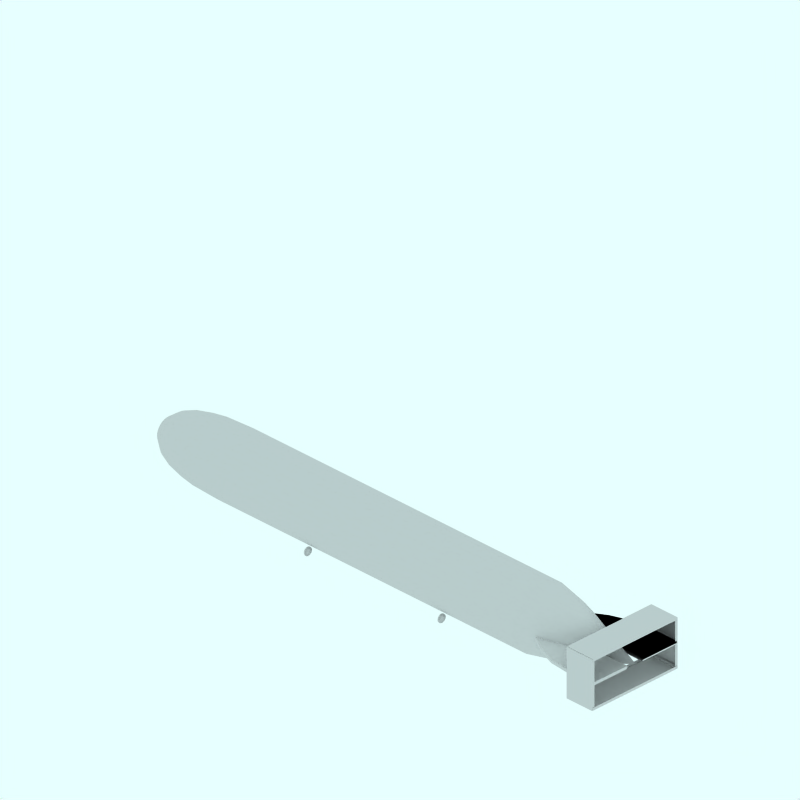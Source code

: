 # Source: ZeppelinLZ10.blend  (saved by Blender 2.49.2; exported with 4.5.12 LTS)
import bpy
from mathutils import Matrix  # noqa: F401  (used for matrix-valued properties, if any)

bpy.ops.wm.read_factory_settings(use_empty=True)
scene = bpy.context.scene
scene.name = 'Scene'

# ---- collections
col_collection_1 = bpy.data.collections.new('Collection 1'); scene.collection.children.link(col_collection_1)
col_collection_2 = bpy.data.collections.new('Collection 2'); scene.collection.children.link(col_collection_2)
col_collection_2.hide_render = True
col_collection_2.hide_viewport = True
col_collection_3 = bpy.data.collections.new('Collection 3'); scene.collection.children.link(col_collection_3)
col_collection_3.hide_render = True
col_collection_3.hide_viewport = True
col_collection_4 = bpy.data.collections.new('Collection 4'); scene.collection.children.link(col_collection_4)
col_collection_4.hide_render = True
col_collection_4.hide_viewport = True

# ---- materials (node trees are filled in below, after node groups)
mat_transparent = bpy.data.materials.new('Transparent')
mat_transparent.alpha_threshold = 0.0
mat_transparent.preview_render_type = 'FLAT'
mat_transparent.roughness = 0.5

# ---- material node trees

# ---- world
world_world = bpy.data.worlds.new('World'); scene.world = world_world
world_world.color = (0.9059, 1.0, 1.0)
world_world.use_sun_shadow = False
world_world.sun_shadow_jitter_overblur = 0.0
world_world.cycles.sampling_method = 'MANUAL'
world_world.cycles.sample_map_resolution = 256

# ---- cameras
cam_camera_001 = bpy.data.cameras.new('Camera.001')
cam_camera_001.type = 'ORTHO'
cam_camera_001.passepartout_alpha = 0.2
cam_camera_001.clip_end = 100.0
cam_camera_001.lens = 35.0
cam_camera_001.ortho_scale = 12.0
cam_camera_001.display_size = 5.91
cam_camera_001.show_passepartout = False
cam_camera_001.show_safe_areas = True
cam_camera_001.dof.focus_distance = 0.0
cam_camera_001.dof.aperture_fstop = 128.0

# ---- lights
light_lamp = bpy.data.lights.new('Lamp', 'SUN')
light_lamp.transmission_factor = 0.0
light_lamp.angle = 1.571
light_lamp.energy = 0.028
light_lamp.shadow_buffer_clip_start = 0.5
light_lamp.shadow_soft_size = 1.0
light_lamp.shadow_cascade_max_distance = 1000.0
light_lamp.cycles.use_multiple_importance_sampling = False

# ---- meshes
me_cube_002 = bpy.data.meshes.new('Cube.002')
me_cube_002.from_pydata([(4.981, 0.9065, 0.4475), (4.441, 0.9065, 0.4475), (4.981, 0.9065, 1.332), (4.441, 0.9065, 1.332), (4.981, 0.8545, 0.4475), (4.441, 0.8545, 0.4475), (4.981, 0.8545, 1.332), (4.441, 0.8545, 1.332)], [], [(2, 0, 1, 3), (0, 4, 5, 1), (3, 7, 6, 2), (4, 0, 2, 6), (7, 3, 1, 5)])
me_cube_002.use_remesh_preserve_volume = False
me_cube_002.use_remesh_preserve_attributes = False
me_cube_002.use_mirror_vertex_groups = False
me_cube_002.update()
me_cube_001 = bpy.data.meshes.new('Cube.001')
me_cube_001.from_pydata([(4.986, 0.89, 0.448), (4.986, -0.89, 0.448), (4.441, -0.89, 0.448), (4.441, 0.89, 0.448), (4.986, -0.89, 0.398), (4.986, 0.89, 0.398), (4.441, -0.89, 0.398), (4.441, 0.89, 0.398)], [], [(0, 3, 2, 1), (5, 0, 1, 4), (4, 1, 2, 6), (6, 2, 3, 7), (0, 5, 7, 3)])
me_cube_001.use_remesh_preserve_volume = False
me_cube_001.use_remesh_preserve_attributes = False
me_cube_001.use_mirror_vertex_groups = False
me_cube_001.update()
me_cube = bpy.data.meshes.new('Cube')
me_cube.from_pydata([(4.982, 0.8871, 0.02761), (3.322, 0.4827, 0.02761), (4.982, 0.1624, 0.02761), (3.322, 0.1624, 0.02761), (4.982, 0.8871, 0.0), (3.322, 0.4827, 0.0), (4.982, 0.1624, 0.0), (3.322, 0.1624, 0.0), (4.526, 0.8871, 0.02761), (4.526, 0.1624, 0.02761), (4.526, 0.8871, 0.0), (4.056, 0.8417, 0.02761), (4.056, 0.1624, 0.02761), (4.056, 0.8417, 0.0), (3.715, 0.717, 0.02761), (3.715, 0.1624, 0.02761), (3.715, 0.717, 0.0)], [], [(4, 0, 2, 6), (1, 5, 7, 3), (0, 8, 9, 2), (8, 0, 4, 10), (8, 11, 12, 9), (10, 13, 11, 8), (11, 14, 15, 12), (14, 1, 3, 15), (13, 16, 14, 11), (16, 5, 1, 14)])
me_cube.use_remesh_preserve_volume = False
me_cube.use_remesh_preserve_attributes = False
me_cube.use_mirror_vertex_groups = False
me_cube.update()
me_cylinder_001 = bpy.data.meshes.new('Cylinder.001')
me_cylinder_001.from_pydata([(0.5036, -0.4825, -1.428), (0.5129, -0.4939, -1.428), (0.5198, -0.5069, -1.428), (0.5241, -0.5209, -1.428), (0.5255, -0.5356, -1.428), (0.5241, -0.5502, -1.428), (0.5198, -0.5643, -1.428), (0.5129, -0.5772, -1.428), (0.5036, -0.5886, -1.428), (0.4922, -0.5979, -1.428), (0.4792, -0.6049, -1.428), (0.4652, -0.6091, -1.428), (0.4505, -0.6106, -1.428), (0.4359, -0.6091, -1.428), (0.4218, -0.6049, -1.428), (0.4089, -0.5979, -1.428), (0.3975, -0.5886, -1.428), (0.3882, -0.5772, -1.428), (0.3813, -0.5643, -1.428), (0.377, -0.5502, -1.428), (0.3755, -0.5356, -1.428), (0.377, -0.5209, -1.428), (0.3813, -0.5069, -1.428), (0.3882, -0.4939, -1.428), (0.3975, -0.4825, -1.428), (0.4089, -0.4732, -1.428), (0.4218, -0.4663, -1.428), (0.4359, -0.462, -1.428), (0.4505, -0.4606, -1.428), (0.4652, -0.462, -1.428), (0.4792, -0.4663, -1.428), (0.4922, -0.4732, -1.428), (0.5036, -0.4825, -1.408), (0.5129, -0.4939, -1.408), (0.5198, -0.5069, -1.408), (0.5241, -0.5209, -1.408), (0.5255, -0.5356, -1.408), (0.5241, -0.5502, -1.408), (0.5198, -0.5643, -1.408), (0.5129, -0.5772, -1.408), (0.5036, -0.5886, -1.408), (0.4922, -0.5979, -1.408), (0.4792, -0.6049, -1.408), (0.4652, -0.6091, -1.408), (0.4505, -0.6106, -1.408), (0.4359, -0.6091, -1.408), (0.4218, -0.6049, -1.408), (0.4089, -0.5979, -1.408), (0.3975, -0.5886, -1.408), (0.3882, -0.5772, -1.408), (0.3813, -0.5643, -1.408), (0.377, -0.5502, -1.408), (0.3755, -0.5356, -1.408), (0.377, -0.5209, -1.408), (0.3813, -0.5069, -1.408), (0.3882, -0.4939, -1.408), (0.3975, -0.4825, -1.408), (0.4089, -0.4732, -1.408), (0.4218, -0.4663, -1.408), (0.4359, -0.462, -1.408), (0.4505, -0.4606, -1.408), (0.4652, -0.462, -1.408), (0.4792, -0.4663, -1.408), (0.4922, -0.4732, -1.408), (0.4505, -0.5356, -1.428), (0.4505, -0.5356, -1.408)], [], [(64, 0, 1), (65, 33, 32), (64, 1, 2), (65, 34, 33), (64, 2, 3), (65, 35, 34), (64, 3, 4), (65, 36, 35), (64, 4, 5), (65, 37, 36), (64, 5, 6), (65, 38, 37), (64, 6, 7), (65, 39, 38), (64, 7, 8), (65, 40, 39), (64, 8, 9), (65, 41, 40), (64, 9, 10), (65, 42, 41), (64, 10, 11), (65, 43, 42), (64, 11, 12), (65, 44, 43), (64, 12, 13), (65, 45, 44), (64, 13, 14), (65, 46, 45), (64, 14, 15), (65, 47, 46), (64, 15, 16), (65, 48, 47), (64, 16, 17), (65, 49, 48), (64, 17, 18), (65, 50, 49), (64, 18, 19), (65, 51, 50), (64, 19, 20), (65, 52, 51), (64, 20, 21), (65, 53, 52), (64, 21, 22), (65, 54, 53), (64, 22, 23), (65, 55, 54), (64, 23, 24), (65, 56, 55), (64, 24, 25), (65, 57, 56), (64, 25, 26), (65, 58, 57), (64, 26, 27), (65, 59, 58), (64, 27, 28), (65, 60, 59), (64, 28, 29), (65, 61, 60), (64, 29, 30), (65, 62, 61), (64, 30, 31), (65, 63, 62), (31, 0, 64), (65, 32, 63), (0, 32, 33, 1), (1, 33, 34, 2), (2, 34, 35, 3), (3, 35, 36, 4), (4, 36, 37, 5), (5, 37, 38, 6), (6, 38, 39, 7), (7, 39, 40, 8), (8, 40, 41, 9), (9, 41, 42, 10), (10, 42, 43, 11), (11, 43, 44, 12), (12, 44, 45, 13), (13, 45, 46, 14), (14, 46, 47, 15), (15, 47, 48, 16), (16, 48, 49, 17), (17, 49, 50, 18), (18, 50, 51, 19), (19, 51, 52, 20), (20, 52, 53, 21), (21, 53, 54, 22), (22, 54, 55, 23), (23, 55, 56, 24), (24, 56, 57, 25), (25, 57, 58, 26), (26, 58, 59, 27), (27, 59, 60, 28), (28, 60, 61, 29), (29, 61, 62, 30), (30, 62, 63, 31), (32, 0, 31, 63)])
me_cylinder_001.polygons.foreach_set('use_smooth', [True] * 96)
me_cylinder_001.use_remesh_preserve_volume = False
me_cylinder_001.use_remesh_preserve_attributes = False
me_cylinder_001.use_mirror_vertex_groups = False
me_cylinder_001.update()
me_cylinder = bpy.data.meshes.new('Cylinder')
me_cylinder.from_pydata([(0.1697, 0.1697, -0.9826), (0.1996, 0.1333, -0.9826), (0.2217, 0.09184, -0.9826), (0.2354, 0.04682, -0.9826), (0.24, 1.812e-08, -0.9826), (0.2354, -0.04682, -0.9826), (0.2217, -0.09184, -0.9826), (0.1996, -0.1333, -0.9826), (0.1697, -0.1697, -0.9826), (0.1333, -0.1996, -0.9826), (0.09184, -0.2217, -0.9826), (0.04682, -0.2354, -0.9826), (-3.585e-07, -0.24, -0.9826), (-0.04682, -0.2354, -0.9826), (-0.09184, -0.2217, -0.9826), (-0.1333, -0.1996, -0.9826), (-0.1697, -0.1697, -0.9826), (-0.1996, -0.1333, -0.9826), (-0.2217, -0.09184, -0.9826), (-0.2354, -0.04682, -0.9826), (-0.24, 2.317e-07, -0.9826), (-0.2354, 0.04682, -0.9826), (-0.2217, 0.09184, -0.9826), (-0.1996, 0.1333, -0.9826), (-0.1697, 0.1697, -0.9826), (-0.1333, 0.1996, -0.9826), (-0.09184, 0.2217, -0.9826), (-0.04682, 0.2354, -0.9826), (1.05e-07, 0.24, -0.9826), (0.04682, 0.2354, -0.9826), (0.09184, 0.2217, -0.9826), (0.1333, 0.1996, -0.9826), (0.2828, 0.2828, 0.7717), (0.3326, 0.2222, 0.7717), (0.3695, 0.1531, 0.7717), (0.3923, 0.07803, 0.7717), (0.4, -8.98e-07, 0.7717), (0.3923, -0.07803, 0.7717), (0.3695, -0.1531, 0.7717), (0.3326, -0.2222, 0.7717), (0.2828, -0.2828, 0.7717), (0.2222, -0.3326, 0.7717), (0.1531, -0.3695, 0.7717), (0.07803, -0.3923, 0.7717), (5.122e-07, -0.4, 0.7717), (-0.07803, -0.3923, 0.7717), (-0.1531, -0.3695, 0.7717), (-0.2222, -0.3326, 0.7717), (-0.2828, -0.2828, 0.7717), (-0.3326, -0.2222, 0.7717), (-0.3695, -0.1531, 0.7717), (-0.3923, -0.07803, 0.7717), (-0.4, -1.642e-06, 0.7717), (-0.3923, 0.07803, 0.7717), (-0.3695, 0.1531, 0.7717), (-0.3326, 0.2222, 0.7717), (-0.2828, 0.2828, 0.7717), (-0.2222, 0.3326, 0.7717), (-0.1531, 0.3695, 0.7717), (-0.07803, 0.3923, 0.7717), (-2.771e-06, 0.4, 0.7717), (0.07803, 0.3923, 0.7717), (0.1531, 0.3695, 0.7717), (0.2222, 0.3326, 0.7717), (-1.51e-07, 0.0, -1.0), (1.51e-07, 0.0, 1.0), (0.4989, 0.3333, -0.69), (0.4243, 0.4243, -0.69), (0.5543, 0.2296, -0.69), (0.5885, 0.1171, -0.69), (0.6, -1.705e-07, -0.69), (0.5885, -0.1171, -0.69), (0.5543, -0.2296, -0.69), (0.4989, -0.3333, -0.69), (0.4243, -0.4243, -0.69), (0.3333, -0.4989, -0.69), (0.2296, -0.5543, -0.69), (0.1171, -0.5885, -0.69), (-1.829e-07, -0.6, -0.69), (-0.1171, -0.5885, -0.69), (-0.2296, -0.5543, -0.69), (-0.3333, -0.4989, -0.69), (-0.4243, -0.4243, -0.69), (-0.4989, -0.3333, -0.69), (-0.5543, -0.2296, -0.69), (-0.5885, -0.1171, -0.69), (-0.6, 1.078e-07, -0.69), (-0.5885, 0.1171, -0.69), (-0.5543, 0.2296, -0.69), (-0.4989, 0.3333, -0.69), (-0.4243, 0.4243, -0.69), (-0.3333, 0.4989, -0.69), (-0.2296, 0.5543, -0.69), (-0.1171, 0.5885, -0.69), (3.272e-08, 0.6, -0.69), (0.1171, 0.5885, -0.69), (0.2296, 0.5543, -0.69), (0.3333, 0.4989, -0.69), (0.4989, 0.3333, 0.6023), (0.4243, 0.4243, 0.6023), (0.5543, 0.2296, 0.6023), (0.5885, 0.1171, 0.6023), (0.6, -1.171e-06, 0.6023), (0.5885, -0.1171, 0.6023), (0.5543, -0.2296, 0.6023), (0.4989, -0.3333, 0.6023), (0.4243, -0.4243, 0.6023), (0.3333, -0.4989, 0.6023), (0.2296, -0.5543, 0.6023), (0.1171, -0.5885, 0.6023), (5.207e-07, -0.6, 0.6023), (-0.1171, -0.5885, 0.6023), (-0.2296, -0.5543, 0.6023), (-0.3333, -0.4989, 0.6023), (-0.4243, -0.4243, 0.6023), (-0.4989, -0.3333, 0.6023), (-0.5543, -0.2296, 0.6023), (-0.5885, -0.1171, 0.6023), (-0.6, -2.077e-06, 0.6023), (-0.5885, 0.1171, 0.6023), (-0.5543, 0.2296, 0.6023), (-0.4989, 0.3333, 0.6023), (-0.4243, 0.4243, 0.6023), (-0.3333, 0.4989, 0.6023), (-0.2296, 0.5543, 0.6023), (-0.1171, 0.5885, 0.6023), (-3.634e-06, 0.6, 0.6023), (0.1171, 0.5885, 0.6023), (0.2296, 0.5543, 0.6023), (0.3333, 0.4989, 0.6023), (0.4791, 0.3201, -0.7985), (0.4075, 0.4075, -0.7985), (0.5324, 0.2205, -0.7985), (0.5652, 0.1124, -0.7985), (0.5762, -9.122e-08, -0.7985), (0.5652, -0.1124, -0.7985), (0.5324, -0.2205, -0.7985), (0.4791, -0.3201, -0.7985), (0.4075, -0.4075, -0.7985), (0.3201, -0.4791, -0.7985), (0.2205, -0.5324, -0.7985), (0.1124, -0.5652, -0.7985), (-2.426e-07, -0.5762, -0.7985), (-0.1124, -0.5652, -0.7985), (-0.2205, -0.5324, -0.7985), (-0.3201, -0.4791, -0.7985), (-0.4075, -0.4075, -0.7985), (-0.4791, -0.3201, -0.7985), (-0.5324, -0.2205, -0.7985), (-0.5652, -0.1124, -0.7985), (-0.5762, 2.621e-07, -0.7985), (-0.5652, 0.1124, -0.7985), (-0.5324, 0.2205, -0.7985), (-0.4791, 0.3201, -0.7985), (-0.4075, 0.4075, -0.7985), (-0.3201, 0.4791, -0.7985), (-0.2205, 0.5324, -0.7985), (-0.1124, 0.5652, -0.7985), (2.815e-07, 0.5762, -0.7985), (0.1124, 0.5652, -0.7985), (0.2205, 0.5324, -0.7985), (0.3201, 0.4791, -0.7985), (0.3991, 0.2667, -0.9003), (0.3394, 0.3394, -0.9003), (0.4435, 0.1837, -0.9003), (0.4708, 0.09364, -0.9003), (0.48, -1.931e-08, -0.9003), (0.4708, -0.09364, -0.9003), (0.4435, -0.1837, -0.9003), (0.3991, -0.2667, -0.9003), (0.3394, -0.3394, -0.9003), (0.2667, -0.3991, -0.9003), (0.1837, -0.4435, -0.9003), (0.09364, -0.4708, -0.9003), (-3.031e-07, -0.48, -0.9003), (-0.09364, -0.4708, -0.9003), (-0.1837, -0.4435, -0.9003), (-0.2667, -0.3991, -0.9003), (-0.3394, -0.3394, -0.9003), (-0.3991, -0.2667, -0.9003), (-0.4435, -0.1837, -0.9003), (-0.4708, -0.09364, -0.9003), (-0.48, 3.421e-07, -0.9003), (-0.4708, 0.09364, -0.9003), (-0.4435, 0.1837, -0.9003), (-0.3991, 0.2667, -0.9003), (-0.3394, 0.3394, -0.9003), (-0.2667, 0.3991, -0.9003), (-0.1837, 0.4435, -0.9003), (-0.09364, 0.4708, -0.9003), (3.812e-07, 0.48, -0.9003), (0.09364, 0.4708, -0.9003), (0.1837, 0.4435, -0.9003), (0.2667, 0.3991, -0.9003), (0.3282, 0.2193, -0.9418), (0.2791, 0.2791, -0.9418), (0.3646, 0.151, -0.9418), (0.3871, 0.077, -0.9418), (0.3947, -4.502e-10, -0.9418), (0.3871, -0.077, -0.9418), (0.3646, -0.151, -0.9418), (0.3282, -0.2193, -0.9418), (0.2791, -0.2791, -0.9418), (0.2193, -0.3282, -0.9418), (0.151, -0.3646, -0.9418), (0.077, -0.3871, -0.9418), (-3.286e-07, -0.3947, -0.9418), (-0.077, -0.3871, -0.9418), (-0.151, -0.3646, -0.9418), (-0.2193, -0.3282, -0.9418), (-0.2791, -0.2791, -0.9418), (-0.3282, -0.2193, -0.9418), (-0.3646, -0.151, -0.9418), (-0.3871, -0.077, -0.9418), (-0.3947, 3.15e-07, -0.9418), (-0.3871, 0.077, -0.9418), (-0.3646, 0.151, -0.9418), (-0.3282, 0.2193, -0.9418), (-0.2791, 0.2791, -0.9418), (-0.2193, 0.3282, -0.9418), (-0.151, 0.3646, -0.9418), (-0.077, 0.3871, -0.9418), (3.014e-07, 0.3947, -0.9418), (0.077, 0.3871, -0.9418), (0.151, 0.3646, -0.9418), (0.2193, 0.3282, -0.9418), (0.4459, 0.2979, -0.8519), (0.3792, 0.3792, -0.8519), (0.4954, 0.2052, -0.8519), (0.5259, 0.1046, -0.8519), (0.5362, -5.454e-08, -0.8519), (0.5259, -0.1046, -0.8519), (0.4954, -0.2052, -0.8519), (0.4459, -0.2979, -0.8519), (0.3792, -0.3792, -0.8519), (0.2979, -0.4459, -0.8519), (0.2052, -0.4954, -0.8519), (0.1046, -0.5259, -0.8519), (-2.734e-07, -0.5362, -0.8519), (-0.1046, -0.5259, -0.8519), (-0.2052, -0.4954, -0.8519), (-0.2979, -0.4459, -0.8519), (-0.3792, -0.3792, -0.8519), (-0.4459, -0.2979, -0.8519), (-0.4954, -0.2052, -0.8519), (-0.5259, -0.1046, -0.8519), (-0.5362, 3.102e-07, -0.8519), (-0.5259, 0.1046, -0.8519), (-0.4954, 0.2052, -0.8519), (-0.4459, 0.2979, -0.8519), (-0.3792, 0.3792, -0.8519), (-0.2979, 0.4459, -0.8519), (-0.2052, 0.4954, -0.8519), (-0.1046, 0.5259, -0.8519), (3.469e-07, 0.5362, -0.8519), (0.1046, 0.5259, -0.8519), (0.2052, 0.4954, -0.8519), (0.2979, 0.4459, -0.8519), (0.4124, 0.2756, 0.7058), (0.3507, 0.3507, 0.7058), (0.4582, 0.1898, 0.7058), (0.4864, 0.09676, 0.7058), (0.496, -1.029e-06, 0.7058), (0.4864, -0.09676, 0.7058), (0.4582, -0.1898, 0.7058), (0.4124, -0.2756, 0.7058), (0.3507, -0.3507, 0.7058), (0.2756, -0.4124, 0.7058), (0.1898, -0.4582, 0.7058), (0.09676, -0.4864, 0.7058), (5.221e-07, -0.496, 0.7058), (-0.09676, -0.4864, 0.7058), (-0.1898, -0.4582, 0.7058), (-0.2756, -0.4124, 0.7058), (-0.3507, -0.3507, 0.7058), (-0.4124, -0.2756, 0.7058), (-0.4582, -0.1898, 0.7058), (-0.4864, -0.09676, 0.7058), (-0.496, -1.851e-06, 0.7058), (-0.4864, 0.09676, 0.7058), (-0.4582, 0.1898, 0.7058), (-0.4124, 0.2755, 0.7058), (-0.3507, 0.3507, 0.7058), (-0.2756, 0.4124, 0.7058), (-0.1898, 0.4582, 0.7058), (-0.09676, 0.4864, 0.7058), (-3.179e-06, 0.496, 0.7058), (0.09676, 0.4864, 0.7058), (0.1898, 0.4582, 0.7058), (0.2755, 0.4124, 0.7058)], [], [(64, 0, 1), (65, 33, 32), (64, 1, 2), (65, 34, 33), (64, 2, 3), (65, 35, 34), (64, 3, 4), (65, 36, 35), (64, 4, 5), (65, 37, 36), (64, 5, 6), (65, 38, 37), (64, 6, 7), (65, 39, 38), (64, 7, 8), (65, 40, 39), (64, 8, 9), (65, 41, 40), (64, 9, 10), (65, 42, 41), (64, 10, 11), (65, 43, 42), (64, 11, 12), (65, 44, 43), (64, 12, 13), (65, 45, 44), (64, 13, 14), (65, 46, 45), (64, 14, 15), (65, 47, 46), (64, 15, 16), (65, 48, 47), (64, 16, 17), (65, 49, 48), (64, 17, 18), (65, 50, 49), (64, 18, 19), (65, 51, 50), (64, 19, 20), (65, 52, 51), (64, 20, 21), (65, 53, 52), (64, 21, 22), (65, 54, 53), (64, 22, 23), (65, 55, 54), (64, 23, 24), (65, 56, 55), (64, 24, 25), (65, 57, 56), (64, 25, 26), (65, 58, 57), (64, 26, 27), (65, 59, 58), (64, 27, 28), (65, 60, 59), (64, 28, 29), (65, 61, 60), (64, 29, 30), (65, 62, 61), (64, 30, 31), (65, 63, 62), (31, 0, 64), (65, 32, 63), (67, 99, 98, 66), (66, 98, 100, 68), (68, 100, 101, 69), (69, 101, 102, 70), (70, 102, 103, 71), (71, 103, 104, 72), (72, 104, 105, 73), (73, 105, 106, 74), (74, 106, 107, 75), (75, 107, 108, 76), (76, 108, 109, 77), (77, 109, 110, 78), (78, 110, 111, 79), (79, 111, 112, 80), (80, 112, 113, 81), (81, 113, 114, 82), (82, 114, 115, 83), (83, 115, 116, 84), (84, 116, 117, 85), (85, 117, 118, 86), (86, 118, 119, 87), (87, 119, 120, 88), (88, 120, 121, 89), (89, 121, 122, 90), (90, 122, 123, 91), (91, 123, 124, 92), (92, 124, 125, 93), (93, 125, 126, 94), (94, 126, 127, 95), (95, 127, 128, 96), (96, 128, 129, 97), (99, 67, 97, 129), (131, 67, 66, 130), (130, 66, 68, 132), (132, 68, 69, 133), (133, 69, 70, 134), (134, 70, 71, 135), (135, 71, 72, 136), (136, 72, 73, 137), (137, 73, 74, 138), (138, 74, 75, 139), (139, 75, 76, 140), (140, 76, 77, 141), (141, 77, 78, 142), (142, 78, 79, 143), (143, 79, 80, 144), (144, 80, 81, 145), (145, 81, 82, 146), (146, 82, 83, 147), (147, 83, 84, 148), (148, 84, 85, 149), (149, 85, 86, 150), (150, 86, 87, 151), (151, 87, 88, 152), (152, 88, 89, 153), (153, 89, 90, 154), (154, 90, 91, 155), (155, 91, 92, 156), (156, 92, 93, 157), (157, 93, 94, 158), (158, 94, 95, 159), (159, 95, 96, 160), (160, 96, 97, 161), (67, 131, 161, 97), (0, 195, 194, 1), (195, 163, 162, 194), (1, 194, 196, 2), (194, 162, 164, 196), (2, 196, 197, 3), (196, 164, 165, 197), (3, 197, 198, 4), (197, 165, 166, 198), (4, 198, 199, 5), (198, 166, 167, 199), (5, 199, 200, 6), (199, 167, 168, 200), (6, 200, 201, 7), (200, 168, 169, 201), (7, 201, 202, 8), (201, 169, 170, 202), (8, 202, 203, 9), (202, 170, 171, 203), (9, 203, 204, 10), (203, 171, 172, 204), (10, 204, 205, 11), (204, 172, 173, 205), (11, 205, 206, 12), (205, 173, 174, 206), (12, 206, 207, 13), (206, 174, 175, 207), (13, 207, 208, 14), (207, 175, 176, 208), (14, 208, 209, 15), (208, 176, 177, 209), (15, 209, 210, 16), (209, 177, 178, 210), (16, 210, 211, 17), (210, 178, 179, 211), (17, 211, 212, 18), (211, 179, 180, 212), (18, 212, 213, 19), (212, 180, 181, 213), (19, 213, 214, 20), (213, 181, 182, 214), (20, 214, 215, 21), (214, 182, 183, 215), (21, 215, 216, 22), (215, 183, 184, 216), (22, 216, 217, 23), (216, 184, 185, 217), (23, 217, 218, 24), (217, 185, 186, 218), (24, 218, 219, 25), (218, 186, 187, 219), (25, 219, 220, 26), (219, 187, 188, 220), (26, 220, 221, 27), (220, 188, 189, 221), (27, 221, 222, 28), (221, 189, 190, 222), (28, 222, 223, 29), (222, 190, 191, 223), (29, 223, 224, 30), (223, 191, 192, 224), (30, 224, 225, 31), (224, 192, 193, 225), (163, 195, 225, 193), (195, 0, 31, 225), (163, 227, 226, 162), (227, 131, 130, 226), (162, 226, 228, 164), (226, 130, 132, 228), (164, 228, 229, 165), (228, 132, 133, 229), (165, 229, 230, 166), (229, 133, 134, 230), (166, 230, 231, 167), (230, 134, 135, 231), (167, 231, 232, 168), (231, 135, 136, 232), (168, 232, 233, 169), (232, 136, 137, 233), (169, 233, 234, 170), (233, 137, 138, 234), (170, 234, 235, 171), (234, 138, 139, 235), (171, 235, 236, 172), (235, 139, 140, 236), (172, 236, 237, 173), (236, 140, 141, 237), (173, 237, 238, 174), (237, 141, 142, 238), (174, 238, 239, 175), (238, 142, 143, 239), (175, 239, 240, 176), (239, 143, 144, 240), (176, 240, 241, 177), (240, 144, 145, 241), (177, 241, 242, 178), (241, 145, 146, 242), (178, 242, 243, 179), (242, 146, 147, 243), (179, 243, 244, 180), (243, 147, 148, 244), (180, 244, 245, 181), (244, 148, 149, 245), (181, 245, 246, 182), (245, 149, 150, 246), (182, 246, 247, 183), (246, 150, 151, 247), (183, 247, 248, 184), (247, 151, 152, 248), (184, 248, 249, 185), (248, 152, 153, 249), (185, 249, 250, 186), (249, 153, 154, 250), (186, 250, 251, 187), (250, 154, 155, 251), (187, 251, 252, 188), (251, 155, 156, 252), (188, 252, 253, 189), (252, 156, 157, 253), (189, 253, 254, 190), (253, 157, 158, 254), (190, 254, 255, 191), (254, 158, 159, 255), (191, 255, 256, 192), (255, 159, 160, 256), (192, 256, 257, 193), (256, 160, 161, 257), (131, 227, 257, 161), (227, 163, 193, 257), (99, 259, 258, 98), (259, 32, 33, 258), (98, 258, 260, 100), (258, 33, 34, 260), (100, 260, 261, 101), (260, 34, 35, 261), (101, 261, 262, 102), (261, 35, 36, 262), (102, 262, 263, 103), (262, 36, 37, 263), (103, 263, 264, 104), (263, 37, 38, 264), (104, 264, 265, 105), (264, 38, 39, 265), (105, 265, 266, 106), (265, 39, 40, 266), (106, 266, 267, 107), (266, 40, 41, 267), (107, 267, 268, 108), (267, 41, 42, 268), (108, 268, 269, 109), (268, 42, 43, 269), (109, 269, 270, 110), (269, 43, 44, 270), (110, 270, 271, 111), (270, 44, 45, 271), (111, 271, 272, 112), (271, 45, 46, 272), (112, 272, 273, 113), (272, 46, 47, 273), (113, 273, 274, 114), (273, 47, 48, 274), (114, 274, 275, 115), (274, 48, 49, 275), (115, 275, 276, 116), (275, 49, 50, 276), (116, 276, 277, 117), (276, 50, 51, 277), (117, 277, 278, 118), (277, 51, 52, 278), (118, 278, 279, 119), (278, 52, 53, 279), (119, 279, 280, 120), (279, 53, 54, 280), (120, 280, 281, 121), (280, 54, 55, 281), (121, 281, 282, 122), (281, 55, 56, 282), (122, 282, 283, 123), (282, 56, 57, 283), (123, 283, 284, 124), (283, 57, 58, 284), (124, 284, 285, 125), (284, 58, 59, 285), (125, 285, 286, 126), (285, 59, 60, 286), (126, 286, 287, 127), (286, 60, 61, 287), (127, 287, 288, 128), (287, 61, 62, 288), (128, 288, 289, 129), (288, 62, 63, 289), (32, 259, 289, 63), (259, 99, 129, 289)])
me_cylinder.polygons.foreach_set('use_smooth', [True] * 320)
me_cylinder.use_remesh_preserve_volume = False
me_cylinder.use_remesh_preserve_attributes = False
me_cylinder.use_mirror_vertex_groups = False
me_cylinder.update()
me_sphere = bpy.data.meshes.new('Sphere')
me_sphere.from_pydata([(-1.333e-06, 1.25e-06, 31.62), (-22.88, 16.62, 14.14), (8.74, 26.9, 14.14), (28.28, 4.856e-07, 14.14), (-8.74, 26.9, -14.14), (22.88, 16.62, -14.14), (-28.28, -7.508e-07, -14.14), (1.432e-06, -1.515e-06, -31.62), (-13.45, 9.772, 26.9), (5.137, 15.81, 26.9), (-8.313, 25.58, 16.63), (-26.9, 5.941e-07, 16.63), (16.63, 1.043e-06, 26.9), (21.76, 15.81, 16.63), (-30.08, 9.772, -1.941e-06), (-18.59, 25.58, -2.13e-06), (4.973e-08, 31.62, -1.581e-06), (18.59, 25.58, -5.047e-07), (30.08, 9.772, 6.886e-07), (-21.76, 15.81, -16.63), (8.313, 25.58, -16.63), (26.9, -8.593e-07, -16.63), (-16.63, -1.308e-06, -26.9), (-5.137, 15.81, -26.9), (13.45, 9.772, -26.9), (-24.33, 17.68, -2.035e-06), (-20.73, 21.1, 7.071), (-21.46, 21.63, -2.082e-06), (-19.66, 23.34, 3.536), (-22.53, 19.39, 3.536), (-22.9, 19.65, -2.059e-06), (-20.02, 23.61, -2.106e-06), (-20.2, 22.22, 5.303), (-19.12, 24.46, 1.768), (-21.63, 20.25, 5.303), (-23.43, 18.53, 1.768), (-20.56, 22.49, 1.768), (-21.1, 21.37, 3.536), (-22.0, 20.51, 1.768), (-22.18, 20.64, -2.071e-06), (-20.74, 22.62, -2.094e-06), (-19.93, 22.78, 4.419), (-19.39, 23.9, 2.652), (-22.08, 19.82, 4.419), (-22.98, 18.96, 2.652), (-21.01, 22.06, 0.8839), (-20.11, 22.92, 2.652), (-21.82, 20.38, 3.536), (-20.38, 22.36, 3.536), (-21.73, 21.07, 0.8839), (-22.26, 19.95, 2.652), (-20.29, 23.05, 0.8839), (-19.57, 24.04, 0.8839), (-19.84, 23.48, 1.768), (-20.83, 21.93, 2.652), (-21.55, 20.94, 2.652), (-21.28, 21.5, 1.768), (-23.16, 19.09, 0.8839), (-22.45, 20.08, 0.8839), (-22.71, 19.52, 1.768), (-21.37, 20.81, 4.419), (-20.65, 21.8, 4.419), (-20.92, 21.24, 5.303), (-6.725, 4.886, 29.26), (-18.17, 13.2, 20.52), (2.569, 7.906, 29.26), (6.939, 21.36, 20.52), (0.2137, 26.24, 15.38), (-15.6, 21.1, 15.38), (-24.89, 8.312, 15.38), (-29.18, 4.886, -7.071), (-26.48, 13.2, 7.071), (-13.66, 26.24, -7.071), (4.37, 29.26, 7.071), (-4.37, 29.26, -7.071), (13.66, 26.24, 7.071), (20.73, 21.1, -7.071), (-25.02, 7.906, -15.38), (-15.25, 21.36, -15.38), (-0.2137, 26.24, -15.38), (15.6, 21.1, -15.38), (-22.45, -1.03e-06, -20.52), (-8.313, -1.412e-06, -29.26), (-6.939, 21.36, -20.52), (-2.569, 7.906, -29.26), (18.17, 13.2, -20.52), (6.725, 4.886, -29.26), (-10.88, 17.68, 21.76), (-4.156, 12.79, 26.9), (-1.588, 20.7, 21.76), (-20.17, 4.886, 21.76), (-28.49, 4.886, 8.313), (-4.156, 28.6, 8.313), (-13.45, 25.58, 8.313), (-9.294, 28.6, -1.855e-06), (-25.92, 12.79, -8.313), (-20.17, 20.7, -8.313), (4.156, 28.6, -8.313), (9.294, 28.6, -1.043e-06), (13.45, 25.58, -8.313), (-13.45, 15.81, -21.76), (-19.19, 7.906, -21.76), (-10.88, 7.906, -26.9), (10.88, 17.68, -21.76), (1.588, 20.7, -21.76), (4.156, 12.79, -26.9), (-19.08, 24.81, 0.4419)], [], [(9, 13, 12), (3, 12, 13), (18, 3, 13), (13, 17, 18), (21, 18, 5), (30, 25, 19), (26, 32, 10), (25, 35, 1), (34, 26, 1), (31, 40, 19), (40, 27, 19), (27, 39, 19), (39, 30, 19), (32, 41, 10), (41, 28, 10), (28, 42, 10), (42, 33, 10), (51, 36, 45), (45, 40, 51), (31, 51, 40), (40, 45, 27), (51, 31, 52), (52, 53, 51), (36, 51, 53), (53, 52, 33), (42, 28, 46), (46, 53, 42), (33, 42, 53), (53, 46, 36), (54, 36, 46), (46, 48, 54), (37, 54, 48), (48, 46, 28), (54, 37, 55), (55, 56, 54), (36, 54, 56), (56, 55, 38), (49, 27, 45), (45, 56, 49), (38, 49, 56), (56, 45, 36), (50, 38, 55), (55, 47, 50), (29, 50, 47), (47, 55, 37), (30, 57, 25), (57, 35, 25), (57, 30, 58), (58, 59, 57), (35, 57, 59), (59, 58, 38), (50, 29, 44), (44, 59, 50), (38, 50, 59), (59, 44, 35), (49, 38, 58), (58, 39, 49), (27, 49, 39), (39, 58, 30), (60, 34, 43), (43, 47, 60), (37, 60, 47), (47, 43, 29), (60, 37, 61), (61, 62, 60), (34, 60, 62), (62, 61, 32), (34, 62, 26), (62, 32, 26), (41, 32, 61), (61, 48, 41), (28, 41, 48), (48, 61, 37), (35, 44, 1), (44, 29, 1), (29, 43, 1), (43, 34, 1), (68, 10, 87), (87, 64, 68), (1, 68, 64), (64, 87, 8), (88, 8, 87), (87, 89, 88), (9, 88, 89), (89, 87, 10), (67, 2, 66), (66, 89, 67), (10, 67, 89), (89, 66, 9), (88, 9, 65), (65, 63, 88), (8, 88, 63), (65, 0, 63), (90, 11, 69), (69, 64, 90), (8, 90, 64), (64, 69, 1), (9, 66, 13), (66, 2, 13), (0, 65, 12), (65, 9, 12), (91, 14, 71), (71, 69, 91), (11, 91, 69), (69, 71, 1), (92, 16, 73), (73, 67, 92), (10, 92, 67), (67, 73, 2), (92, 10, 93), (93, 94, 92), (16, 92, 94), (94, 93, 15), (72, 4, 74), (74, 94, 72), (15, 72, 94), (94, 74, 16), (17, 76, 18), (76, 5, 18), (2, 75, 13), (75, 17, 13), (77, 19, 95), (95, 70, 77), (6, 77, 70), (70, 95, 14), (78, 4, 72), (72, 96, 78), (19, 78, 96), (96, 72, 15), (79, 20, 97), (97, 74, 79), (4, 79, 74), (74, 97, 16), (98, 16, 97), (97, 99, 98), (17, 98, 99), (99, 97, 20), (80, 5, 76), (76, 99, 80), (20, 80, 99), (99, 76, 17), (98, 17, 75), (75, 73, 98), (16, 98, 73), (73, 75, 2), (100, 23, 83), (83, 78, 100), (19, 100, 78), (78, 83, 4), (100, 19, 101), (101, 102, 100), (23, 100, 102), (102, 101, 22), (82, 7, 84), (84, 102, 82), (22, 82, 102), (102, 84, 23), (81, 22, 101), (101, 77, 81), (6, 81, 77), (77, 101, 19), (103, 24, 85), (85, 80, 103), (20, 103, 80), (80, 85, 5), (103, 20, 104), (104, 105, 103), (24, 103, 105), (105, 104, 23), (84, 7, 86), (86, 105, 84), (23, 84, 105), (105, 86, 24), (83, 23, 104), (104, 79, 83), (4, 83, 79), (79, 104, 20), (5, 85, 21), (85, 24, 21), (14, 95, 25), (95, 19, 25), (1, 71, 25), (71, 14, 25), (10, 68, 26), (68, 1, 26), (19, 96, 31), (96, 15, 31), (15, 93, 33), (93, 10, 33), (52, 106, 33), (106, 15, 33), (15, 106, 31), (106, 52, 31)])
me_sphere.use_remesh_preserve_volume = False
me_sphere.use_remesh_preserve_attributes = False
me_sphere.use_mirror_vertex_groups = False
me_sphere.update()
me_plane = bpy.data.meshes.new('Plane')
me_plane.from_pydata([(4.25, 4.06, 0.0001214), (4.25, -4.25, 0.0001214), (-4.06, -4.25, 0.0001214), (-4.06, 4.06, 0.0001214)], [], [(0, 3, 2, 1)])
me_plane.materials.append(mat_transparent)
me_plane.use_remesh_preserve_volume = False
me_plane.use_remesh_preserve_attributes = False
me_plane.use_mirror_vertex_groups = False
me_plane.update()

# ---- objects
ob_cube_003 = bpy.data.objects.new('Cube.003', me_cube_002)
ob_cube_002 = bpy.data.objects.new('Cube.002', me_cube_001)
ob_cube_001 = bpy.data.objects.new('Cube.001', me_cube)
ob_cylinder_001 = bpy.data.objects.new('Cylinder.001', me_cylinder_001)
ob_cube = bpy.data.objects.new('Cube', me_cube)
ob_cylinder = bpy.data.objects.new('Cylinder', me_cylinder)
ob_camera = bpy.data.objects.new('Camera', cam_camera_001)
ob_sphere = bpy.data.objects.new('Sphere', me_sphere)
ob_lamp_001 = bpy.data.objects.new('Lamp.001', light_lamp)
ob_plane = bpy.data.objects.new('Plane', me_plane)

# ---- transforms, parenting, visibility, modifiers, constraints
ob_cube_003.location = (0.0, 0.0, 0.0)
ob_cube_003.lock_rotations_4d = False
ob_cube_003.empty_display_type = 'ARROWS'
ob_cube_003.lineart.crease_threshold = 0.0
_m = ob_cube_003.modifiers.new('Mirror', 'MIRROR')
_m.use_axis = (False, True, False)
ob_cube_002.location = (0.0, 0.0, 0.8971)
ob_cube_002.lock_rotations_4d = False
ob_cube_002.empty_display_type = 'ARROWS'
ob_cube_002.lineart.crease_threshold = 0.0
_m = ob_cube_002.modifiers.new('Mirror', 'MIRROR')
_m.use_axis = (False, False, True)
ob_cube_001.location = (0.0, 0.0, 0.9)
ob_cube_001.lock_rotations_4d = False
ob_cube_001.empty_display_type = 'ARROWS'
ob_cube_001.lineart.crease_threshold = 0.0
_m = ob_cube_001.modifiers.new('Mirror', 'MIRROR')
_m.use_axis = (False, False, False)
_m.use_mirror_vertex_groups = False
ob_cylinder_001.location = (0.0, 0.0, 0.9)
ob_cylinder_001.rotation_euler = (-0.0, 1.571, 0.0)
ob_cylinder_001.lock_rotations_4d = False
ob_cylinder_001.empty_display_type = 'ARROWS'
ob_cylinder_001.lineart.crease_threshold = 0.0
_m = ob_cylinder_001.modifiers.new('Mirror', 'MIRROR')
_m.use_axis = (False, True, True)
ob_cube.location = (0.0, 0.0, 0.9)
ob_cube.lock_rotations_4d = False
ob_cube.empty_display_type = 'ARROWS'
ob_cube.lineart.crease_threshold = 0.0
_m = ob_cube.modifiers.new('Mirror', 'MIRROR')
_m.use_axis = (False, True, True)
ob_cylinder.location = (0.0, 0.0, 0.9)
ob_cylinder.rotation_euler = (-0.0, 1.571, 0.0)
ob_cylinder.scale = (1.0, 1.0, 5.0)
ob_cylinder.lock_rotations_4d = False
ob_cylinder.empty_display_type = 'ARROWS'
ob_cylinder.lineart.crease_threshold = 0.0
ob_camera.location = (10.0, -10.0, 11.6)
ob_camera.rotation_euler = (1.047, 0.0, 0.7854)
ob_camera.lock_rotations_4d = False
ob_camera.empty_display_type = 'ARROWS'
ob_camera.color = (0.0, 0.0, 0.0, 1.0)
ob_camera.lineart.crease_threshold = 0.0
ob_sphere.location = (-0.02993, 0.1261, 0.07312)
ob_sphere.rotation_euler = (1.571, -0.0, 1.571)
ob_sphere.lock_rotations_4d = False
ob_sphere.empty_display_type = 'ARROWS'
ob_sphere.color = (0.0, 0.0, 0.0, 1.0)
ob_sphere.show_instancer_for_render = False
ob_sphere.instance_type = 'VERTS'
ob_sphere.use_instance_vertices_rotation = True
ob_sphere.lineart.crease_threshold = 0.0
ob_lamp_001.parent = ob_sphere
ob_lamp_001.matrix_parent_inverse = Matrix(((-4.371e-08, 1.0, -2.118e-22, -0.1261), (4.371e-08, 1.911e-15, 1.0, -0.07312), (1.0, 4.371e-08, -4.371e-08, 0.02993), (0.0, 0.0, 0.0, 1.0)))
ob_lamp_001.location = (-0.02993, 0.1261, 0.07312)
ob_lamp_001.rotation_euler = (1.571, -0.0, 1.571)
ob_lamp_001.lock_rotations_4d = False
ob_lamp_001.empty_display_type = 'ARROWS'
ob_lamp_001.color = (0.0, 0.0, 0.0, 1.0)
ob_lamp_001.lineart.crease_threshold = 0.0
ob_plane.location = (0.0, 0.0, 0.0)
ob_plane.lock_rotations_4d = False
ob_plane.empty_display_type = 'ARROWS'
ob_plane.color = (0.0, 0.0, 0.0, 1.0)
ob_plane.lineart.crease_threshold = 0.0

# ---- collection membership
col_collection_1.objects.link(ob_cube_003)
col_collection_1.objects.link(ob_cube_002)
col_collection_1.objects.link(ob_cube_001)
col_collection_1.objects.link(ob_cylinder_001)
col_collection_1.objects.link(ob_cube)
col_collection_1.objects.link(ob_cylinder)
col_collection_2.objects.link(ob_camera)
col_collection_3.objects.link(ob_sphere)
col_collection_3.objects.link(ob_lamp_001)
col_collection_4.objects.link(ob_plane)

# ---- scene / render settings (as saved in the file)
scene.camera = ob_camera
scene.frame_start = 1; scene.frame_end = 1; scene.frame_set(3)
scene.render.engine = 'BLENDER_EEVEE_NEXT'
scene.render.image_settings.color_mode = 'RGB'
scene.render.image_settings.compression = 90
scene.render.resolution_x = 256
scene.render.resolution_y = 256
scene.render.pixel_aspect_x = 100.0
scene.render.pixel_aspect_y = 100.0
scene.render.fps = 25
scene.render.dither_intensity = 0.0
scene.render.use_compositing = False
scene.render.use_sequencer = False
scene.render.bake_margin = 2
scene.render.bake_bias = 0.0
scene.render.use_stamp_time = False
scene.render.use_stamp_date = False
scene.render.use_stamp_frame = False
scene.render.use_stamp_camera = False
scene.render.use_stamp_scene = False
scene.render.use_stamp_filename = False
scene.render.use_stamp_render_time = False
scene.render.stamp_font_size = 0
scene.cycles.use_denoising = False
scene.cycles.samples = 10
scene.cycles.sampling_pattern = 'TABULATED_SOBOL'
scene.cycles.light_sampling_threshold = 0.0
scene.cycles.use_adaptive_sampling = False
scene.cycles.use_light_tree = False
scene.cycles.blur_glossy = 0.0
scene.cycles.volume_bounces = 1
scene.cycles.pixel_filter_type = 'GAUSSIAN'
scene.cycles.sample_clamp_indirect = 0.0
scene.view_settings.view_transform = 'Raw'
bpy.context.view_layer.update()
